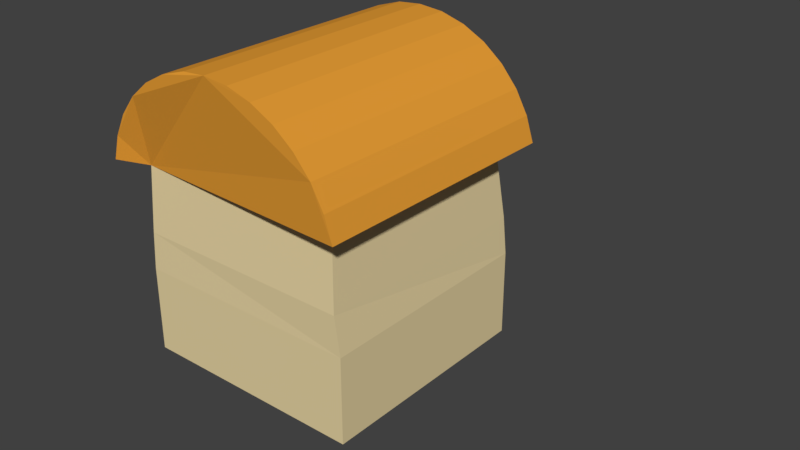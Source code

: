 # Source: Baker.blend  (saved by Blender 2.79.0; exported with 4.5.12 LTS)
import bpy
from mathutils import Matrix  # noqa: F401  (used for matrix-valued properties, if any)

bpy.ops.wm.read_factory_settings(use_empty=True)
scene = bpy.context.scene
scene.name = 'Scene'

# ---- collections
col_collection_1 = bpy.data.collections.new('Collection 1'); scene.collection.children.link(col_collection_1)

# ---- materials (node trees are filled in below, after node groups)
mat_material = bpy.data.materials.new('Material')
mat_material.alpha_threshold = 0.0
mat_material.use_transparent_shadow = False
mat_material.diffuse_color = (0.8, 0.6593, 0.3689, 1.0)
mat_material.roughness = 0.5
mat_material.line_color = (0.0, 0.0, 0.0, 1.0)
mat_roof = bpy.data.materials.new('Roof')
mat_roof.alpha_threshold = 0.0
mat_roof.use_transparent_shadow = False
mat_roof.diffuse_color = (0.1789, 0.105, 0.04459, 1.0)
mat_roof.roughness = 0.5
mat_bread = bpy.data.materials.new('Bread')
mat_bread.alpha_threshold = 0.0
mat_bread.use_transparent_shadow = False
mat_bread.diffuse_color = (0.8, 0.34, 0.03708, 1.0)
mat_bread.roughness = 0.5
mat_brick = bpy.data.materials.new('Brick')
mat_brick.alpha_threshold = 0.0
mat_brick.use_transparent_shadow = False
mat_brick.diffuse_color = (0.5705, 0.147, 0.04586, 1.0)
mat_brick.roughness = 0.5

# ---- material node trees

# ---- world
world_world = bpy.data.worlds.new('World'); scene.world = world_world
world_world.color = (0.05088, 0.05088, 0.05088)
world_world.use_sun_shadow = False
world_world.sun_shadow_jitter_overblur = 0.0
world_world.cycles.sampling_method = 'MANUAL'

# ---- meshes
me_cube = bpy.data.meshes.new('Cube')
me_cube.from_pydata([(4.768e-07, -0.001428, 1.992), (-6.557e-07, -0.001428, -0.007852), (-2.0, -0.001428, -0.007851), (-2.0, -0.001428, 1.992), (1.199e-07, 1.496, 1.992), (-1.649e-07, 1.496, -0.007852), (-2.0, 1.496, -0.007851), (-2.0, 1.496, 1.992), (-1.016, 5.244, -0.1253), (-1.041, 5.25, 2.136), (-0.7902, 5.207, -0.123), (-0.8143, 5.213, 2.138), (-0.5719, 5.084, -0.1207), (-0.5961, 5.09, 2.141), (-0.3701, 4.881, -0.1185), (-0.3943, 4.887, 2.143), (-0.1925, 4.605, -0.1165), (-0.2167, 4.611, 2.145), (-0.04596, 4.266, -0.1148), (-0.07012, 4.272, 2.146), (0.06396, 3.878, -0.1134), (0.0398, 3.884, 2.148), (0.133, 3.456, -0.1125), (0.1088, 3.462, 2.149), (-0.06423, 3.311, 0.08779), (-0.08414, 3.316, 1.951), (-1.969, 2.138, -0.01105), (-1.99, 2.143, 1.98), (-0.02148, 2.162, 0.01036), (1.598, 4.882, 1.291), (-0.04178, 2.167, 2.001), (-1.973, 3.258, 0.0684), (-1.993, 3.262, 1.931), (-2.139, 3.392, -0.1355), (-2.163, 3.398, 2.126), (-2.076, 3.818, -0.1352), (-2.1, 3.824, 2.126), (-1.972, 4.212, -0.1344), (-1.996, 4.218, 2.127), (-1.831, 4.559, -0.1331), (-1.855, 4.565, 2.128), (-1.657, 4.845, -0.1316), (-1.681, 4.851, 2.13), (-1.458, 5.06, -0.1297), (-1.483, 5.065, 2.132), (-1.242, 5.194, -0.1398), (-1.266, 5.2, 2.121)], [], [(0, 3, 2, 1), (4, 0, 1, 5), (5, 1, 2, 6), (6, 2, 3, 7), (0, 4, 7, 3), (8, 9, 11, 10), (10, 11, 13, 12), (12, 13, 15, 14), (14, 15, 17, 16), (16, 17, 19, 18), (18, 19, 21, 20), (20, 21, 23, 22), (22, 23, 25, 24), (31, 32, 34, 33), (33, 34, 36, 35), (35, 36, 38, 37), (37, 38, 40, 39), (39, 40, 42, 41), (41, 42, 44, 43), (11, 9, 46, 44, 42, 40, 38, 36, 34, 32, 25, 23, 21, 19, 17, 15, 13), (43, 44, 46, 45), (45, 46, 9, 8), (8, 10, 12, 14, 16, 18, 20, 22, 24, 31, 33, 35, 37, 39, 41, 43, 45), (31, 24, 28, 26), (28, 26, 27, 30), (24, 25, 30, 28), (32, 31, 26, 27), (25, 32, 27, 30), (26, 28, 5, 6), (26, 6, 7, 27), (4, 30, 27, 7), (5, 28, 30, 4)])
me_cube.polygons.foreach_set('material_index', [0, 0, 0, 0, 0, 2, 2, 2, 2, 2, 2, 2, 2, 2, 2, 2, 2, 2, 2, 2, 2, 2, 2, 0, 2, 0, 0, 0, 0, 0, 0, 0])
me_cube.materials.append(mat_material)
me_cube.materials.append(mat_roof)
me_cube.materials.append(mat_bread)
me_cube.materials.append(mat_brick)
me_cube.use_remesh_preserve_volume = False
me_cube.use_remesh_preserve_attributes = False
me_cube.use_mirror_vertex_groups = False
me_cube.update()

# ---- objects
ob_cube = bpy.data.objects.new('Cube', me_cube)

# ---- transforms, parenting, visibility, modifiers, constraints
ob_cube.location = (0.0, 0.0, 1.192e-07)
ob_cube.rotation_euler = (1.571, -0.0, 0.0)
ob_cube.scale = (1.0, 0.5, 1.0)
ob_cube.lock_rotations_4d = False
ob_cube.empty_display_type = 'ARROWS'
ob_cube.lineart.crease_threshold = 0.0

# ---- collection membership
col_collection_1.objects.link(ob_cube)

# ---- scene / render settings (as saved in the file)
scene.frame_start = 1; scene.frame_end = 250; scene.frame_set(1)
scene.render.engine = 'BLENDER_EEVEE_NEXT'
scene.render.resolution_percentage = 50
scene.render.dither_intensity = 0.0
scene.cycles.use_denoising = False
scene.cycles.samples = 128
scene.cycles.sampling_pattern = 'TABULATED_SOBOL'
scene.cycles.use_adaptive_sampling = False
scene.cycles.use_light_tree = False
scene.cycles.blur_glossy = 0.0
scene.cycles.sample_clamp_indirect = 0.0
scene.view_settings.view_transform = 'Standard'
bpy.context.view_layer.update()

# ---- added for rendering (the .blend has no active camera and no usable light): camera, sun
cam_auto = bpy.data.cameras.new('AutoCamera')
cam_auto.lens = 50.0
cam_auto.sensor_width = 36.0
cam_auto.clip_end = 1000.0
ob_auto_camera = bpy.data.objects.new('AutoCamera', cam_auto)
scene.collection.objects.link(ob_auto_camera)
ob_auto_camera.location = (4.46042, -6.69609, 5.10654)
ob_auto_camera.rotation_euler = (1.09748, -7.21219e-08, 0.694738)
scene.camera = ob_auto_camera
light_auto_sun = bpy.data.lights.new('AutoSun', 'SUN')
light_auto_sun.energy = 3.0
light_auto_sun.angle = 0.0523599
ob_auto_sun = bpy.data.objects.new('AutoSun', light_auto_sun)
scene.collection.objects.link(ob_auto_sun)
ob_auto_sun.rotation_euler = (0.872665, 0.174533, 0.523599)
bpy.context.view_layer.update()
